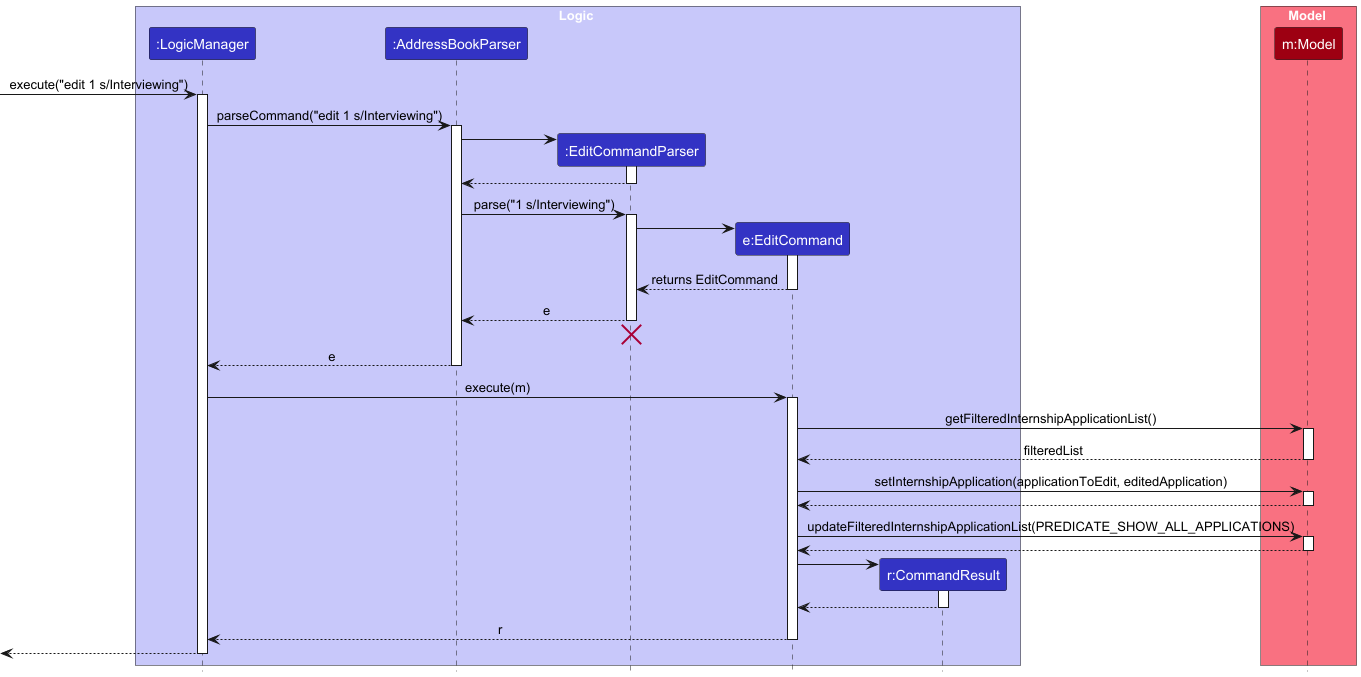

The diagram above was rendered by PlantUML. Its source (embedded in the PNG):
@startuml
!include style.puml
skinparam ArrowFontStyle plain

box Logic LOGIC_COLOR_T1
participant ":LogicManager" as LogicManager LOGIC_COLOR
participant ":AddressBookParser" as AddressBookParser LOGIC_COLOR
participant ":EditCommandParser" as EditCommandParser LOGIC_COLOR
participant "e:EditCommand" as EditCommand LOGIC_COLOR
participant "r:CommandResult" as CommandResult LOGIC_COLOR
end box

box Model MODEL_COLOR_T1
participant "m:Model" as Model MODEL_COLOR
end box

[-> LogicManager : execute("edit 1 s/Interviewing")
activate LogicManager

LogicManager -> AddressBookParser : parseCommand("edit 1 s/Interviewing")
activate AddressBookParser

create EditCommandParser
AddressBookParser -> EditCommandParser
activate EditCommandParser

EditCommandParser --> AddressBookParser
deactivate EditCommandParser

AddressBookParser -> EditCommandParser : parse("1 s/Interviewing")
activate EditCommandParser

create EditCommand
EditCommandParser -> EditCommand
activate EditCommand

EditCommand --> EditCommandParser : returns EditCommand
deactivate EditCommand

EditCommandParser --> AddressBookParser : e
deactivate EditCommandParser
EditCommandParser -[hidden]-> AddressBookParser
destroy EditCommandParser

AddressBookParser --> LogicManager : e
deactivate AddressBookParser

LogicManager -> EditCommand : execute(m)
activate EditCommand

EditCommand -> Model : getFilteredInternshipApplicationList()
activate Model

Model --> EditCommand : filteredList
deactivate Model

EditCommand -> Model : setInternshipApplication(applicationToEdit, editedApplication)
activate Model

Model --> EditCommand
deactivate Model

EditCommand -> Model : updateFilteredInternshipApplicationList(PREDICATE_SHOW_ALL_APPLICATIONS)
activate Model

Model --> EditCommand
deactivate Model

create CommandResult
EditCommand -> CommandResult
activate CommandResult

CommandResult --> EditCommand
deactivate CommandResult

EditCommand --> LogicManager : r
deactivate EditCommand

[<--LogicManager
deactivate LogicManager
@enduml